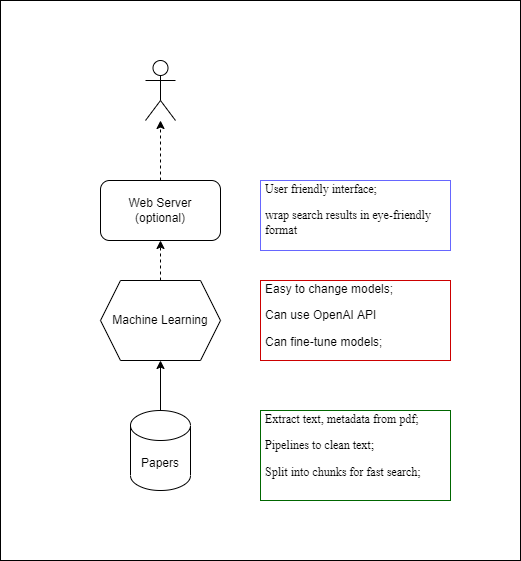

The diagram above was exported from draw.io. Its source (the exported page's mxGraphModel, read from the mxfile embedded in the PNG):
<mxGraphModel dx="701" dy="687" grid="1" gridSize="10" guides="1" tooltips="1" connect="1" arrows="1" fold="1" page="1" pageScale="1" pageWidth="850" pageHeight="1100" math="0" shadow="0">
  <root>
    <mxCell id="0" />
    <mxCell id="1" parent="0" />
    <mxCell id="29" value="" style="rounded=0;whiteSpace=wrap;html=1;" parent="1" vertex="1">
      <mxGeometry x="80" y="40" width="520" height="560" as="geometry" />
    </mxCell>
    <mxCell id="9" style="edgeStyle=none;html=1;entryX=0.5;entryY=1;entryDx=0;entryDy=0;" parent="1" source="2" target="4" edge="1">
      <mxGeometry relative="1" as="geometry" />
    </mxCell>
    <mxCell id="2" value="Papers" style="shape=cylinder3;whiteSpace=wrap;html=1;boundedLbl=1;backgroundOutline=1;size=15;" parent="1" vertex="1">
      <mxGeometry x="210" y="450" width="60" height="80" as="geometry" />
    </mxCell>
    <mxCell id="20" value="" style="edgeStyle=none;html=1;dashed=1;fontFamily=Times New Roman;fontSize=12;" parent="1" source="3" target="6" edge="1">
      <mxGeometry relative="1" as="geometry" />
    </mxCell>
    <mxCell id="3" value="Web Server&lt;br&gt;(optional)" style="rounded=1;whiteSpace=wrap;html=1;" parent="1" vertex="1">
      <mxGeometry x="180" y="220" width="120" height="60" as="geometry" />
    </mxCell>
    <mxCell id="21" style="edgeStyle=none;html=1;entryX=0.5;entryY=1;entryDx=0;entryDy=0;dashed=1;fontFamily=Times New Roman;fontSize=12;" parent="1" source="4" target="3" edge="1">
      <mxGeometry relative="1" as="geometry" />
    </mxCell>
    <mxCell id="4" value="Machine Learning" style="shape=hexagon;perimeter=hexagonPerimeter2;whiteSpace=wrap;html=1;fixedSize=1;" parent="1" vertex="1">
      <mxGeometry x="180" y="320" width="120" height="80" as="geometry" />
    </mxCell>
    <mxCell id="6" value="Actor" style="shape=umlActor;verticalLabelPosition=bottom;verticalAlign=top;html=1;outlineConnect=0;noLabel=1;" parent="1" vertex="1">
      <mxGeometry x="225" y="100" width="30" height="60" as="geometry" />
    </mxCell>
    <mxCell id="18" value="&lt;p&gt;Easy to change models;&lt;/p&gt;&lt;p&gt;Can use OpenAI API&lt;/p&gt;&lt;p&gt;Can fine-tune models;&amp;nbsp;&lt;/p&gt;" style="text;html=1;strokeColor=#CC0000;fillColor=none;spacing=5;spacingTop=-20;whiteSpace=wrap;overflow=hidden;rounded=0;" parent="1" vertex="1">
      <mxGeometry x="340" y="320" width="190" height="80" as="geometry" />
    </mxCell>
    <mxCell id="19" value="&lt;p&gt;&lt;span style=&quot;font-weight: 400;&quot;&gt;&lt;font style=&quot;font-size: 12px;&quot; face=&quot;Times New Roman&quot;&gt;Extract text, metadata from pdf;&lt;/font&gt;&lt;/span&gt;&lt;/p&gt;&lt;p&gt;&lt;span style=&quot;font-family: &amp;quot;Times New Roman&amp;quot;; background-color: initial;&quot;&gt;&lt;font style=&quot;font-size: 12px;&quot;&gt;Pipelines to clean text;&lt;/font&gt;&lt;/span&gt;&lt;/p&gt;&lt;p&gt;&lt;font face=&quot;Times New Roman&quot;&gt;Split into chunks for fast search;&lt;/font&gt;&lt;/p&gt;" style="text;html=1;strokeColor=#006600;fillColor=none;spacing=5;spacingTop=-20;whiteSpace=wrap;overflow=hidden;rounded=0;" parent="1" vertex="1">
      <mxGeometry x="340" y="450" width="190" height="90" as="geometry" />
    </mxCell>
    <mxCell id="24" value="&lt;p&gt;User friendly interface;&lt;/p&gt;&lt;p&gt;wrap search results in eye-friendly format&lt;/p&gt;" style="text;html=1;strokeColor=#6666FF;fillColor=none;spacing=5;spacingTop=-20;whiteSpace=wrap;overflow=hidden;rounded=0;fontFamily=Times New Roman;fontSize=12;" parent="1" vertex="1">
      <mxGeometry x="340" y="220" width="190" height="70" as="geometry" />
    </mxCell>
  </root>
</mxGraphModel>